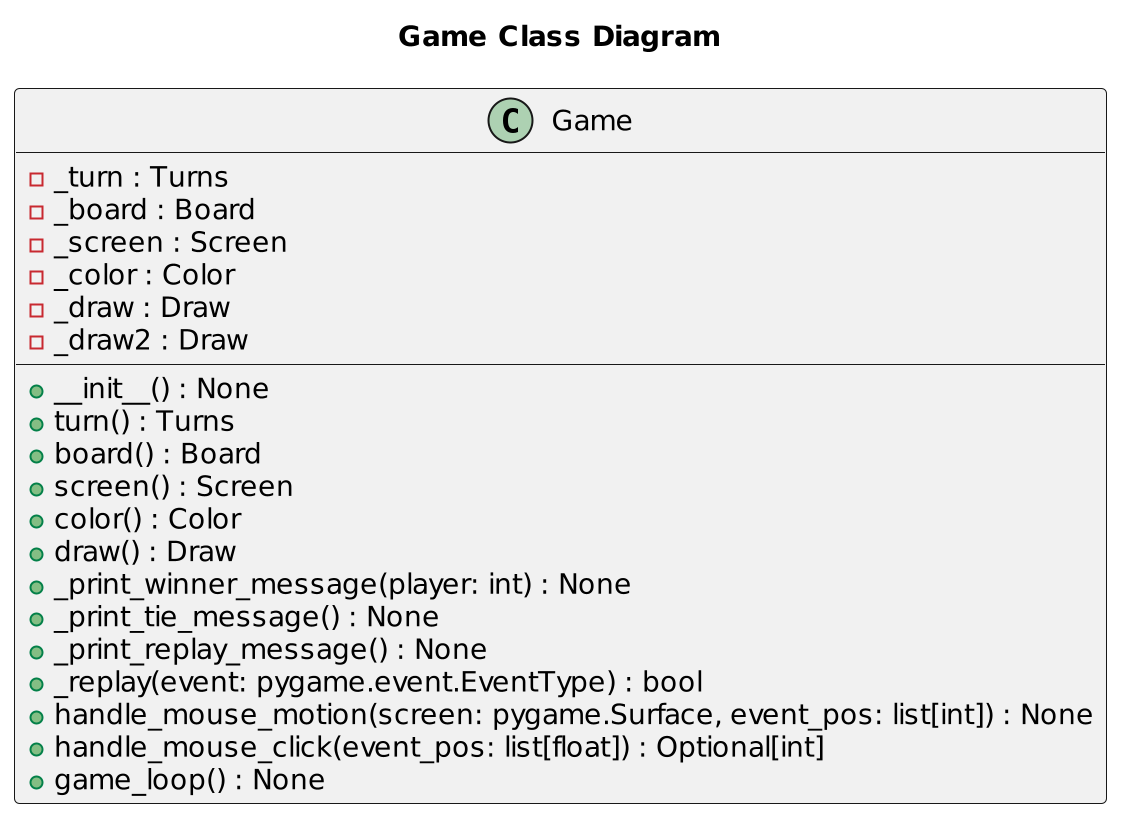

The diagram above was rendered by PlantUML. Its source (embedded in the PNG):
@startuml
scale 2
title "Game Class Diagram"
class Game {
    +__init__() : None
    -_turn : Turns
    -_board : Board
    -_screen : Screen
    -_color : Color
    -_draw : Draw
    -_draw2 : Draw

    +turn() : Turns
    +board() : Board
    +screen() : Screen
    +color() : Color
    +draw() : Draw
    +_print_winner_message(player: int) : None
    +_print_tie_message() : None
    +_print_replay_message() : None
    +_replay(event: pygame.event.EventType) : bool
    +handle_mouse_motion(screen: pygame.Surface, event_pos: list[int]) : None
    +handle_mouse_click(event_pos: list[float]) : Optional[int]
    +game_loop() : None
}
@enduml